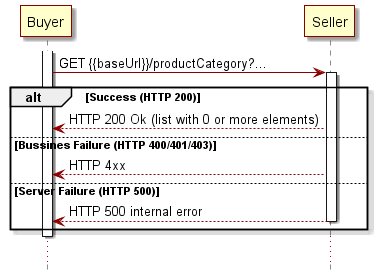

The diagram above was rendered by PlantUML. Its source (embedded in the PNG):
@startuml
skinparam {
participantBorderColor DarkRed
participantBorderThickness 1
participantBackgroundColor BUSINESS

LifeLineBorderColor DarkRed
LifeLineBackgroundColor DarkRed

databaseBorderColor Grey
databaseBorderThickness 1

shadowing true
RoundCorner 0
LineColor DarkRed
ArrowColor DarkRed
ArrowThickness 1
}

hide footbox

participant Buyer as b
participant Seller as s

activate b
b -> s++: GET {{baseUrl}}/productCategory?...
alt Success (HTTP 200)
b <-- s: HTTP 200 Ok (list with 0 or more elements) 
else Bussines Failure (HTTP 400/401/403)
b <-- s: HTTP 4xx 
else Server Failure (HTTP 500)
b <-- s--: HTTP 500 internal error 
end
deactivate b

...
@enduml